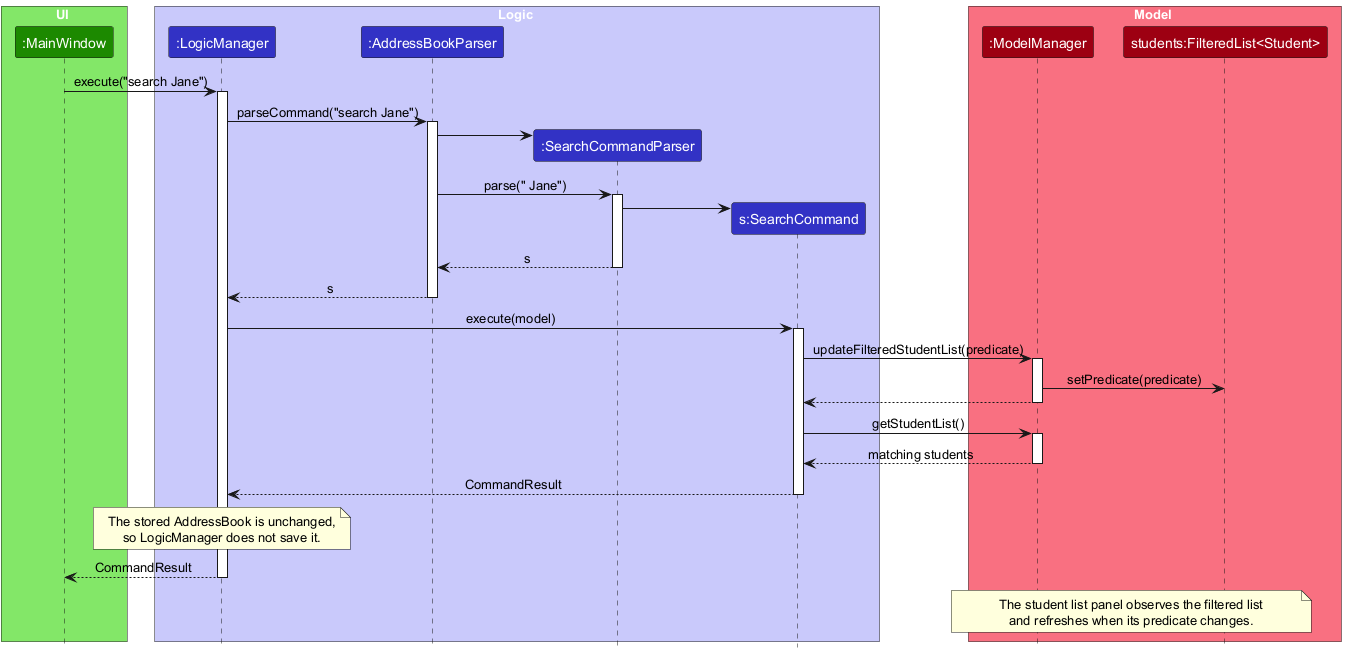

The diagram above was rendered by PlantUML. Its source (embedded in the PNG):
@startuml
!include style.puml
skinparam ArrowFontStyle plain

box UI UI_COLOR_T1
participant ":MainWindow" as MainWindow UI_COLOR
end box

box Logic LOGIC_COLOR_T1
participant ":LogicManager" as LogicManager LOGIC_COLOR
participant ":AddressBookParser" as AddressBookParser LOGIC_COLOR
participant ":SearchCommandParser" as SearchCommandParser LOGIC_COLOR
participant "s:SearchCommand" as SearchCommand LOGIC_COLOR
end box

box Model MODEL_COLOR_T1
participant ":ModelManager" as ModelManager MODEL_COLOR
participant "students:FilteredList<Student>" as FilteredStudents MODEL_COLOR
end box

MainWindow -> LogicManager : execute("search Jane")
activate LogicManager

LogicManager -> AddressBookParser : parseCommand("search Jane")
activate AddressBookParser

create SearchCommandParser
AddressBookParser -> SearchCommandParser
AddressBookParser -> SearchCommandParser : parse(" Jane")
activate SearchCommandParser

create SearchCommand
SearchCommandParser -> SearchCommand
SearchCommandParser --> AddressBookParser : s
deactivate SearchCommandParser
AddressBookParser --> LogicManager : s
deactivate AddressBookParser

LogicManager -> SearchCommand : execute(model)
activate SearchCommand
SearchCommand -> ModelManager : updateFilteredStudentList(predicate)
activate ModelManager
ModelManager -> FilteredStudents : setPredicate(predicate)
ModelManager --> SearchCommand
deactivate ModelManager

SearchCommand -> ModelManager : getStudentList()
activate ModelManager
ModelManager --> SearchCommand : matching students
deactivate ModelManager

SearchCommand --> LogicManager : CommandResult
deactivate SearchCommand

note over LogicManager
  The stored AddressBook is unchanged,
  so LogicManager does not save it.
end note

LogicManager --> MainWindow : CommandResult
deactivate LogicManager

note over ModelManager, FilteredStudents
  The student list panel observes the filtered list
  and refreshes when its predicate changes.
end note
@enduml